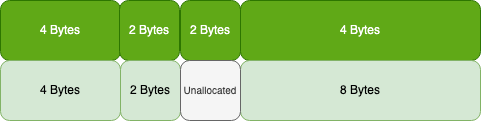

The diagram above was exported from draw.io. Its source (the exported page's mxGraphModel, read from the mxfile embedded in the PNG):
<mxGraphModel dx="1026" dy="772" grid="1" gridSize="10" guides="1" tooltips="1" connect="1" arrows="1" fold="1" page="1" pageScale="1" pageWidth="1169" pageHeight="827" math="0" shadow="0">
  <root>
    <mxCell id="0" />
    <mxCell id="1" parent="0" />
    <mxCell id="NEGNm4gWV80CuKzH3GJE-1" value="4 Bytes" style="rounded=1;whiteSpace=wrap;html=1;fillColor=#60a917;strokeColor=#2D7600;fontColor=#ffffff;" vertex="1" parent="1">
      <mxGeometry x="80" y="80" width="120" height="60" as="geometry" />
    </mxCell>
    <mxCell id="NEGNm4gWV80CuKzH3GJE-12" value="2 Bytes" style="rounded=1;whiteSpace=wrap;html=1;fillColor=#60a917;strokeColor=#2D7600;fontColor=#ffffff;" vertex="1" parent="1">
      <mxGeometry x="199" y="80" width="60" height="60" as="geometry" />
    </mxCell>
    <mxCell id="NEGNm4gWV80CuKzH3GJE-14" value="4 Bytes" style="rounded=1;whiteSpace=wrap;html=1;fillColor=#60a917;strokeColor=#2D7600;fontColor=#ffffff;" vertex="1" parent="1">
      <mxGeometry x="320" y="80" width="240" height="60" as="geometry" />
    </mxCell>
    <mxCell id="NEGNm4gWV80CuKzH3GJE-15" value="2 Bytes" style="rounded=1;whiteSpace=wrap;html=1;fillColor=#d5e8d4;strokeColor=#82b366;" vertex="1" parent="1">
      <mxGeometry x="200" y="140" width="60" height="60" as="geometry" />
    </mxCell>
    <mxCell id="NEGNm4gWV80CuKzH3GJE-17" value="8 Bytes" style="rounded=1;whiteSpace=wrap;html=1;fillColor=#d5e8d4;strokeColor=#82b366;" vertex="1" parent="1">
      <mxGeometry x="320" y="140" width="240" height="60" as="geometry" />
    </mxCell>
    <mxCell id="NEGNm4gWV80CuKzH3GJE-18" value="4 Bytes" style="rounded=1;whiteSpace=wrap;html=1;fillColor=#d5e8d4;strokeColor=#82b366;" vertex="1" parent="1">
      <mxGeometry x="80" y="140" width="120" height="60" as="geometry" />
    </mxCell>
    <mxCell id="NEGNm4gWV80CuKzH3GJE-19" value="2 Bytes" style="rounded=1;whiteSpace=wrap;html=1;fillColor=#60a917;strokeColor=#2D7600;fontColor=#ffffff;" vertex="1" parent="1">
      <mxGeometry x="260" y="80" width="60" height="60" as="geometry" />
    </mxCell>
    <mxCell id="NEGNm4gWV80CuKzH3GJE-20" value="&lt;font style=&quot;font-size: 10px;&quot;&gt;Unallocated&lt;/font&gt;" style="rounded=1;whiteSpace=wrap;html=1;fillColor=#f5f5f5;strokeColor=#666666;fontColor=#333333;" vertex="1" parent="1">
      <mxGeometry x="260" y="140" width="60" height="60" as="geometry" />
    </mxCell>
  </root>
</mxGraphModel>